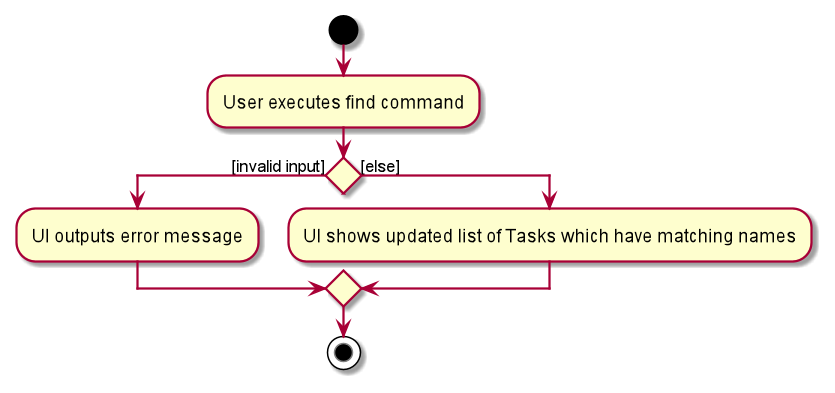

The diagram above was rendered by PlantUML. Its source (embedded in the PNG):
@startuml
start
:User executes find command;

'Since the beta syntax does not support placing the condition outside the
'diamond we place it as the true branch instead.

if () then ([invalid input])
    :UI outputs error message;
else ([else])
    :UI shows updated list of Tasks which have matching names;
endif
stop
@enduml